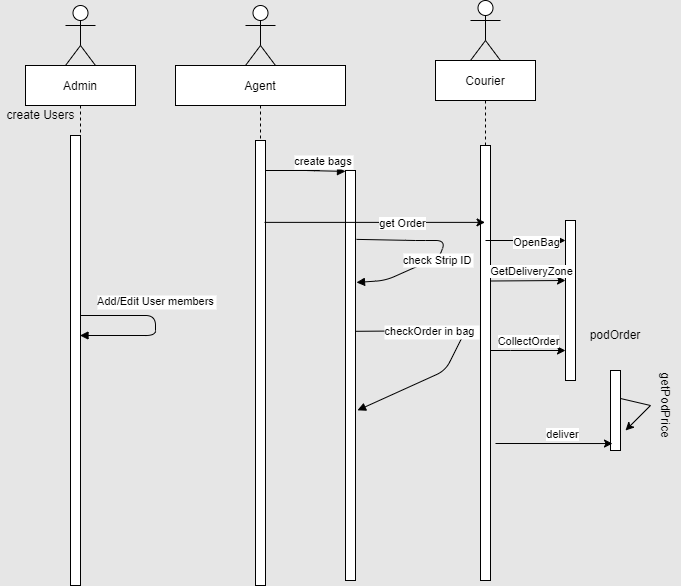

The diagram above was exported from draw.io. Its source (the exported page's mxGraphModel, read from the mxfile embedded in the PNG):
<mxGraphModel dx="1102" dy="557" grid="1" gridSize="10" guides="1" tooltips="1" connect="1" arrows="1" fold="1" page="1" pageScale="1" pageWidth="827" pageHeight="1169" background="#E6E6E6" math="0" shadow="0">
  <root>
    <mxCell id="0" />
    <mxCell id="1" parent="0" />
    <mxCell id="SsavBUcMRVZYv8cyU-Wy-1" value="Admin" style="shape=umlLifeline;perimeter=lifelinePerimeter;container=1;collapsible=0;recursiveResize=0;rounded=0;shadow=0;strokeWidth=1;" vertex="1" parent="1">
      <mxGeometry x="120" y="85" width="110" height="520" as="geometry" />
    </mxCell>
    <mxCell id="SsavBUcMRVZYv8cyU-Wy-2" value="" style="points=[];perimeter=orthogonalPerimeter;rounded=0;shadow=0;strokeWidth=1;" vertex="1" parent="SsavBUcMRVZYv8cyU-Wy-1">
      <mxGeometry x="45" y="70" width="10" height="450" as="geometry" />
    </mxCell>
    <mxCell id="SsavBUcMRVZYv8cyU-Wy-3" value="create Users" style="text;html=1;align=center;verticalAlign=middle;resizable=0;points=[];autosize=1;strokeColor=none;fillColor=none;" vertex="1" parent="SsavBUcMRVZYv8cyU-Wy-1">
      <mxGeometry x="-25" y="40" width="80" height="20" as="geometry" />
    </mxCell>
    <mxCell id="SsavBUcMRVZYv8cyU-Wy-4" value="Agent" style="shape=umlLifeline;perimeter=lifelinePerimeter;container=1;collapsible=0;recursiveResize=0;rounded=0;shadow=0;strokeWidth=1;" vertex="1" parent="1">
      <mxGeometry x="270" y="85" width="170" height="520" as="geometry" />
    </mxCell>
    <mxCell id="SsavBUcMRVZYv8cyU-Wy-30" value="" style="points=[];perimeter=orthogonalPerimeter;rounded=0;shadow=0;strokeWidth=1;" vertex="1" parent="SsavBUcMRVZYv8cyU-Wy-4">
      <mxGeometry x="80" y="75" width="10" height="445" as="geometry" />
    </mxCell>
    <mxCell id="SsavBUcMRVZYv8cyU-Wy-31" value="create bags" style="verticalAlign=bottom;endArrow=block;shadow=0;strokeWidth=1;entryX=0.1;entryY=0.016;entryDx=0;entryDy=0;entryPerimeter=0;" edge="1" parent="SsavBUcMRVZYv8cyU-Wy-4">
      <mxGeometry relative="1" as="geometry">
        <mxPoint x="90" y="105" as="sourcePoint" />
        <mxPoint x="170" y="105.89999999999998" as="targetPoint" />
        <Array as="points">
          <mxPoint x="149" y="105" />
          <mxPoint x="129" y="105" />
        </Array>
      </mxGeometry>
    </mxCell>
    <mxCell id="SsavBUcMRVZYv8cyU-Wy-32" value="&lt;br&gt;" style="edgeLabel;html=1;align=center;verticalAlign=middle;resizable=0;points=[];" vertex="1" connectable="0" parent="SsavBUcMRVZYv8cyU-Wy-31">
      <mxGeometry x="0.05" y="-4" relative="1" as="geometry">
        <mxPoint as="offset" />
      </mxGeometry>
    </mxCell>
    <mxCell id="SsavBUcMRVZYv8cyU-Wy-8" value="Courier" style="shape=umlLifeline;perimeter=lifelinePerimeter;container=1;collapsible=0;recursiveResize=0;rounded=0;shadow=0;strokeWidth=1;" vertex="1" parent="1">
      <mxGeometry x="530" y="80" width="100" height="520" as="geometry" />
    </mxCell>
    <mxCell id="SsavBUcMRVZYv8cyU-Wy-9" value="" style="points=[];perimeter=orthogonalPerimeter;rounded=0;shadow=0;strokeWidth=1;" vertex="1" parent="SsavBUcMRVZYv8cyU-Wy-8">
      <mxGeometry x="45" y="85" width="10" height="435" as="geometry" />
    </mxCell>
    <mxCell id="SsavBUcMRVZYv8cyU-Wy-10" value="" style="endArrow=classic;html=1;rounded=0;" edge="1" parent="SsavBUcMRVZYv8cyU-Wy-8">
      <mxGeometry width="50" height="50" relative="1" as="geometry">
        <mxPoint x="55" y="290" as="sourcePoint" />
        <mxPoint x="130" y="290" as="targetPoint" />
        <Array as="points">
          <mxPoint x="75" y="290" />
        </Array>
      </mxGeometry>
    </mxCell>
    <mxCell id="SsavBUcMRVZYv8cyU-Wy-11" value="CollectOrder" style="edgeLabel;html=1;align=center;verticalAlign=middle;resizable=0;points=[];" vertex="1" connectable="0" parent="SsavBUcMRVZYv8cyU-Wy-10">
      <mxGeometry x="0.2401" y="-1" relative="1" as="geometry">
        <mxPoint x="-10" y="-11" as="offset" />
      </mxGeometry>
    </mxCell>
    <mxCell id="SsavBUcMRVZYv8cyU-Wy-17" value="Add/Edit User members" style="verticalAlign=bottom;endArrow=block;shadow=0;strokeWidth=1;" edge="1" parent="1" source="SsavBUcMRVZYv8cyU-Wy-1" target="SsavBUcMRVZYv8cyU-Wy-1">
      <mxGeometry x="-0.117" y="-5" relative="1" as="geometry">
        <mxPoint x="175" y="180.05999999999995" as="sourcePoint" />
        <mxPoint x="335" y="180" as="targetPoint" />
        <mxPoint x="1" y="-10" as="offset" />
      </mxGeometry>
    </mxCell>
    <mxCell id="SsavBUcMRVZYv8cyU-Wy-18" value="" style="points=[];perimeter=orthogonalPerimeter;rounded=0;shadow=0;strokeWidth=1;" vertex="1" parent="1">
      <mxGeometry x="660" y="240" width="10" height="160" as="geometry" />
    </mxCell>
    <mxCell id="SsavBUcMRVZYv8cyU-Wy-19" value="" style="shape=umlActor;verticalLabelPosition=bottom;verticalAlign=top;html=1;outlineConnect=0;" vertex="1" parent="1">
      <mxGeometry x="565" y="20" width="30" height="60" as="geometry" />
    </mxCell>
    <mxCell id="SsavBUcMRVZYv8cyU-Wy-20" value="" style="shape=umlActor;verticalLabelPosition=bottom;verticalAlign=top;html=1;outlineConnect=0;" vertex="1" parent="1">
      <mxGeometry x="340" y="25" width="30" height="60" as="geometry" />
    </mxCell>
    <mxCell id="SsavBUcMRVZYv8cyU-Wy-21" value="" style="shape=umlActor;verticalLabelPosition=bottom;verticalAlign=top;html=1;outlineConnect=0;" vertex="1" parent="1">
      <mxGeometry x="160" y="25" width="30" height="60" as="geometry" />
    </mxCell>
    <mxCell id="SsavBUcMRVZYv8cyU-Wy-22" value="" style="endArrow=classic;html=1;rounded=0;" edge="1" parent="1">
      <mxGeometry width="50" height="50" relative="1" as="geometry">
        <mxPoint x="580" y="260" as="sourcePoint" />
        <mxPoint x="660" y="260" as="targetPoint" />
      </mxGeometry>
    </mxCell>
    <mxCell id="SsavBUcMRVZYv8cyU-Wy-23" value="OpenBag" style="edgeLabel;html=1;align=center;verticalAlign=middle;resizable=0;points=[];" vertex="1" connectable="0" parent="SsavBUcMRVZYv8cyU-Wy-22">
      <mxGeometry x="0.2401" y="-1" relative="1" as="geometry">
        <mxPoint as="offset" />
      </mxGeometry>
    </mxCell>
    <mxCell id="SsavBUcMRVZYv8cyU-Wy-24" value="" style="endArrow=classic;html=1;rounded=0;" edge="1" parent="1">
      <mxGeometry width="50" height="50" relative="1" as="geometry">
        <mxPoint x="585" y="300.5" as="sourcePoint" />
        <mxPoint x="660" y="300" as="targetPoint" />
      </mxGeometry>
    </mxCell>
    <mxCell id="SsavBUcMRVZYv8cyU-Wy-25" value="GetDeliveryZone" style="edgeLabel;html=1;align=center;verticalAlign=middle;resizable=0;points=[];" vertex="1" connectable="0" parent="SsavBUcMRVZYv8cyU-Wy-24">
      <mxGeometry x="0.2401" y="-1" relative="1" as="geometry">
        <mxPoint x="-7" y="-11" as="offset" />
      </mxGeometry>
    </mxCell>
    <mxCell id="SsavBUcMRVZYv8cyU-Wy-26" value="" style="points=[];perimeter=orthogonalPerimeter;rounded=0;shadow=0;strokeWidth=1;" vertex="1" parent="1">
      <mxGeometry x="705" y="390" width="10" height="80" as="geometry" />
    </mxCell>
    <mxCell id="SsavBUcMRVZYv8cyU-Wy-27" value="" style="endArrow=classic;html=1;rounded=0;entryX=0.2;entryY=0.913;entryDx=0;entryDy=0;entryPerimeter=0;" edge="1" parent="1" target="SsavBUcMRVZYv8cyU-Wy-26">
      <mxGeometry width="50" height="50" relative="1" as="geometry">
        <mxPoint x="590" y="463" as="sourcePoint" />
        <mxPoint x="710" y="395" as="targetPoint" />
        <Array as="points">
          <mxPoint x="590" y="463" />
        </Array>
      </mxGeometry>
    </mxCell>
    <mxCell id="SsavBUcMRVZYv8cyU-Wy-28" value="deliver" style="edgeLabel;html=1;align=center;verticalAlign=middle;resizable=0;points=[];" vertex="1" connectable="0" parent="SsavBUcMRVZYv8cyU-Wy-27">
      <mxGeometry x="0.2401" y="-1" relative="1" as="geometry">
        <mxPoint x="-6" y="-11" as="offset" />
      </mxGeometry>
    </mxCell>
    <mxCell id="SsavBUcMRVZYv8cyU-Wy-33" value="" style="points=[];perimeter=orthogonalPerimeter;rounded=0;shadow=0;strokeWidth=1;" vertex="1" parent="1">
      <mxGeometry x="440" y="190" width="10" height="410" as="geometry" />
    </mxCell>
    <mxCell id="SsavBUcMRVZYv8cyU-Wy-34" value="check Strip ID" style="verticalAlign=bottom;endArrow=block;shadow=0;strokeWidth=1;exitX=1.1;exitY=0.168;exitDx=0;exitDy=0;exitPerimeter=0;entryX=1.1;entryY=0.273;entryDx=0;entryDy=0;entryPerimeter=0;" edge="1" parent="1" source="SsavBUcMRVZYv8cyU-Wy-33" target="SsavBUcMRVZYv8cyU-Wy-33">
      <mxGeometry x="0.1671" y="11" relative="1" as="geometry">
        <mxPoint x="464" y="276.03999999999996" as="sourcePoint" />
        <mxPoint x="460" y="320" as="targetPoint" />
        <Array as="points">
          <mxPoint x="510" y="260" />
          <mxPoint x="540" y="260" />
          <mxPoint x="534" y="275.98" />
          <mxPoint x="480" y="300" />
        </Array>
        <mxPoint as="offset" />
      </mxGeometry>
    </mxCell>
    <mxCell id="SsavBUcMRVZYv8cyU-Wy-35" value="&lt;br&gt;" style="edgeLabel;html=1;align=center;verticalAlign=middle;resizable=0;points=[];" vertex="1" connectable="0" parent="SsavBUcMRVZYv8cyU-Wy-34">
      <mxGeometry x="0.05" y="-4" relative="1" as="geometry">
        <mxPoint as="offset" />
      </mxGeometry>
    </mxCell>
    <mxCell id="SsavBUcMRVZYv8cyU-Wy-36" value="checkOrder in bag " style="verticalAlign=bottom;endArrow=block;shadow=0;strokeWidth=1;exitX=0.9;exitY=0.237;exitDx=0;exitDy=0;exitPerimeter=0;entryX=1.2;entryY=0.585;entryDx=0;entryDy=0;entryPerimeter=0;" edge="1" parent="1" target="SsavBUcMRVZYv8cyU-Wy-33">
      <mxGeometry x="-0.3964" y="-10" relative="1" as="geometry">
        <mxPoint x="450" y="350.8125" as="sourcePoint" />
        <mxPoint x="470" y="475" as="targetPoint" />
        <Array as="points">
          <mxPoint x="560" y="350" />
          <mxPoint x="540" y="390" />
        </Array>
        <mxPoint as="offset" />
      </mxGeometry>
    </mxCell>
    <mxCell id="SsavBUcMRVZYv8cyU-Wy-37" value="&lt;br&gt;" style="edgeLabel;html=1;align=center;verticalAlign=middle;resizable=0;points=[];" vertex="1" connectable="0" parent="SsavBUcMRVZYv8cyU-Wy-36">
      <mxGeometry x="0.05" y="-4" relative="1" as="geometry">
        <mxPoint as="offset" />
      </mxGeometry>
    </mxCell>
    <mxCell id="SsavBUcMRVZYv8cyU-Wy-38" value="" style="endArrow=none;html=1;rounded=0;exitX=1;exitY=0.35;exitDx=0;exitDy=0;exitPerimeter=0;entryX=0.5;entryY=1;entryDx=0;entryDy=0;" edge="1" parent="1" source="SsavBUcMRVZYv8cyU-Wy-26" target="SsavBUcMRVZYv8cyU-Wy-15">
      <mxGeometry width="50" height="50" relative="1" as="geometry">
        <mxPoint x="720" y="398" as="sourcePoint" />
        <mxPoint x="750" y="400" as="targetPoint" />
        <Array as="points" />
      </mxGeometry>
    </mxCell>
    <mxCell id="SsavBUcMRVZYv8cyU-Wy-14" value="podOrder" style="text;html=1;strokeColor=none;fillColor=none;align=center;verticalAlign=middle;whiteSpace=wrap;rounded=0;" vertex="1" parent="1">
      <mxGeometry x="680" y="340" width="60" height="30" as="geometry" />
    </mxCell>
    <mxCell id="SsavBUcMRVZYv8cyU-Wy-6" value="" style="endArrow=classic;html=1;rounded=0;exitX=0.9;exitY=0.184;exitDx=0;exitDy=0;exitPerimeter=0;" edge="1" parent="1" target="SsavBUcMRVZYv8cyU-Wy-8" source="SsavBUcMRVZYv8cyU-Wy-30">
      <mxGeometry width="50" height="50" relative="1" as="geometry">
        <mxPoint x="325" y="240" as="sourcePoint" />
        <mxPoint x="375" y="190" as="targetPoint" />
      </mxGeometry>
    </mxCell>
    <mxCell id="SsavBUcMRVZYv8cyU-Wy-7" value="get Order" style="edgeLabel;html=1;align=center;verticalAlign=middle;resizable=0;points=[];" vertex="1" connectable="0" parent="SsavBUcMRVZYv8cyU-Wy-6">
      <mxGeometry x="0.2401" y="-1" relative="1" as="geometry">
        <mxPoint as="offset" />
      </mxGeometry>
    </mxCell>
    <mxCell id="SsavBUcMRVZYv8cyU-Wy-15" value="getPodPrice" style="text;html=1;strokeColor=none;fillColor=none;align=center;verticalAlign=middle;whiteSpace=wrap;rounded=0;rotation=90;" vertex="1" parent="1">
      <mxGeometry x="730" y="410" width="60" height="30" as="geometry" />
    </mxCell>
    <mxCell id="SsavBUcMRVZYv8cyU-Wy-42" value="" style="endArrow=classic;html=1;rounded=0;exitX=0.5;exitY=1;exitDx=0;exitDy=0;" edge="1" parent="1" source="SsavBUcMRVZYv8cyU-Wy-15">
      <mxGeometry width="50" height="50" relative="1" as="geometry">
        <mxPoint x="390" y="410" as="sourcePoint" />
        <mxPoint x="720" y="450" as="targetPoint" />
      </mxGeometry>
    </mxCell>
  </root>
</mxGraphModel>